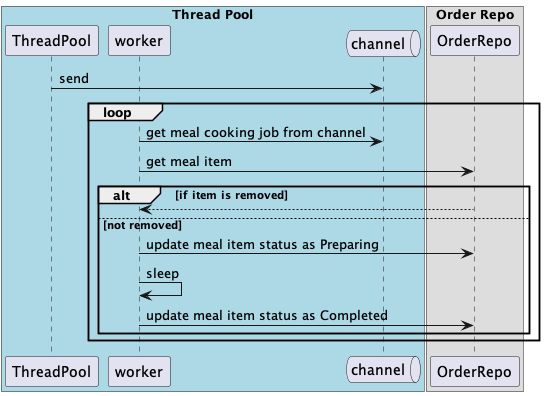

The diagram above was rendered by PlantUML. Its source (embedded in the PNG):
@startuml

box "Thread Pool" #LightBlue
participant ThreadPool as pool
participant worker as worker
queue channel as chan
end box

box "Order Repo"
participant OrderRepo as repo
end box

pool -> chan: send

loop
worker -> chan: get meal cooking job from channel

worker -> repo: get meal item

alt if item is removed
return

else not removed
worker -> repo: update meal item status as Preparing

worker -> worker: sleep

worker -> repo:  update meal item status as Completed
end

end

@enduml